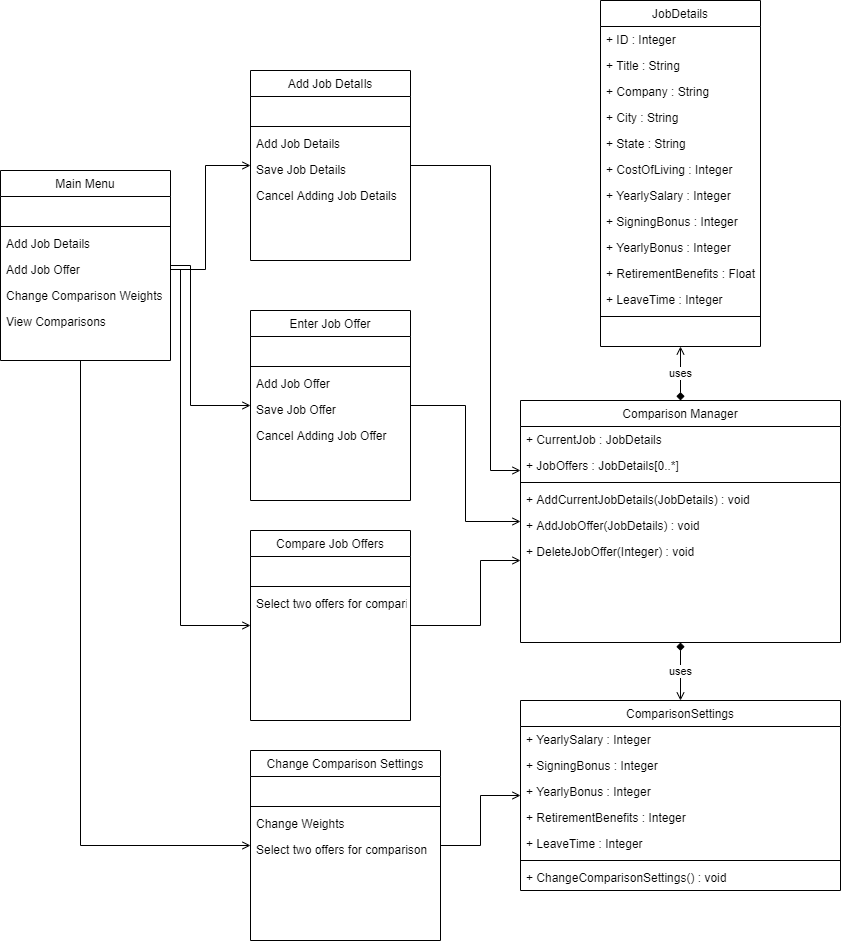

The diagram above was exported from draw.io. Its source (the exported page's mxGraphModel, read from the mxfile embedded in the PNG):
<mxGraphModel dx="1422" dy="753" grid="1" gridSize="10" guides="1" tooltips="1" connect="1" arrows="1" fold="1" page="1" pageScale="1" pageWidth="827" pageHeight="1169" math="0" shadow="0">
  <root>
    <mxCell id="WIyWlLk6GJQsqaUBKTNV-0" />
    <mxCell id="WIyWlLk6GJQsqaUBKTNV-1" parent="WIyWlLk6GJQsqaUBKTNV-0" />
    <mxCell id="OjxGAntlA3DErqsBr536-30" style="edgeStyle=orthogonalEdgeStyle;rounded=0;orthogonalLoop=1;jettySize=auto;html=1;endArrow=open;endFill=0;" edge="1" parent="WIyWlLk6GJQsqaUBKTNV-1" source="OjxGAntlA3DErqsBr536-23" target="OjxGAntlA3DErqsBr536-14">
      <mxGeometry relative="1" as="geometry">
        <Array as="points">
          <mxPoint x="220" y="315" />
          <mxPoint x="220" y="455" />
        </Array>
      </mxGeometry>
    </mxCell>
    <mxCell id="OjxGAntlA3DErqsBr536-69" style="edgeStyle=orthogonalEdgeStyle;rounded=0;orthogonalLoop=1;jettySize=auto;html=1;startArrow=none;startFill=0;endArrow=open;endFill=0;" edge="1" parent="WIyWlLk6GJQsqaUBKTNV-1" source="OjxGAntlA3DErqsBr536-23" target="OjxGAntlA3DErqsBr536-63">
      <mxGeometry relative="1" as="geometry">
        <Array as="points">
          <mxPoint x="110" y="895" />
        </Array>
      </mxGeometry>
    </mxCell>
    <mxCell id="OjxGAntlA3DErqsBr536-23" value="Main Menu" style="swimlane;fontStyle=0;align=center;verticalAlign=top;childLayout=stackLayout;horizontal=1;startSize=26;horizontalStack=0;resizeParent=1;resizeLast=0;collapsible=1;marginBottom=0;rounded=0;shadow=0;strokeWidth=1;" vertex="1" parent="WIyWlLk6GJQsqaUBKTNV-1">
      <mxGeometry x="30" y="220" width="170" height="190" as="geometry">
        <mxRectangle x="230" y="140" width="160" height="26" as="alternateBounds" />
      </mxGeometry>
    </mxCell>
    <mxCell id="OjxGAntlA3DErqsBr536-24" value=" " style="text;align=left;verticalAlign=top;spacingLeft=4;spacingRight=4;overflow=hidden;rotatable=0;points=[[0,0.5],[1,0.5]];portConstraint=eastwest;" vertex="1" parent="OjxGAntlA3DErqsBr536-23">
      <mxGeometry y="26" width="170" height="26" as="geometry" />
    </mxCell>
    <mxCell id="OjxGAntlA3DErqsBr536-25" value="" style="line;html=1;strokeWidth=1;align=left;verticalAlign=middle;spacingTop=-1;spacingLeft=3;spacingRight=3;rotatable=0;labelPosition=right;points=[];portConstraint=eastwest;" vertex="1" parent="OjxGAntlA3DErqsBr536-23">
      <mxGeometry y="52" width="170" height="8" as="geometry" />
    </mxCell>
    <mxCell id="OjxGAntlA3DErqsBr536-26" value="Add Job Details" style="text;align=left;verticalAlign=top;spacingLeft=4;spacingRight=4;overflow=hidden;rotatable=0;points=[[0,0.5],[1,0.5]];portConstraint=eastwest;" vertex="1" parent="OjxGAntlA3DErqsBr536-23">
      <mxGeometry y="60" width="170" height="26" as="geometry" />
    </mxCell>
    <mxCell id="OjxGAntlA3DErqsBr536-27" value="Add Job Offer" style="text;align=left;verticalAlign=top;spacingLeft=4;spacingRight=4;overflow=hidden;rotatable=0;points=[[0,0.5],[1,0.5]];portConstraint=eastwest;" vertex="1" parent="OjxGAntlA3DErqsBr536-23">
      <mxGeometry y="86" width="170" height="26" as="geometry" />
    </mxCell>
    <mxCell id="OjxGAntlA3DErqsBr536-28" value="Change Comparison Weights" style="text;align=left;verticalAlign=top;spacingLeft=4;spacingRight=4;overflow=hidden;rotatable=0;points=[[0,0.5],[1,0.5]];portConstraint=eastwest;" vertex="1" parent="OjxGAntlA3DErqsBr536-23">
      <mxGeometry y="112" width="170" height="26" as="geometry" />
    </mxCell>
    <mxCell id="OjxGAntlA3DErqsBr536-59" value="View Comparisons" style="text;align=left;verticalAlign=top;spacingLeft=4;spacingRight=4;overflow=hidden;rotatable=0;points=[[0,0.5],[1,0.5]];portConstraint=eastwest;" vertex="1" parent="OjxGAntlA3DErqsBr536-23">
      <mxGeometry y="138" width="170" height="26" as="geometry" />
    </mxCell>
    <mxCell id="OjxGAntlA3DErqsBr536-51" style="edgeStyle=orthogonalEdgeStyle;rounded=0;orthogonalLoop=1;jettySize=auto;html=1;endArrow=open;endFill=0;" edge="1" parent="WIyWlLk6GJQsqaUBKTNV-1" source="zkfFHV4jXpPFQw0GAbJ--0" target="OjxGAntlA3DErqsBr536-41">
      <mxGeometry relative="1" as="geometry">
        <Array as="points">
          <mxPoint x="520" y="215" />
          <mxPoint x="520" y="520" />
        </Array>
      </mxGeometry>
    </mxCell>
    <mxCell id="zkfFHV4jXpPFQw0GAbJ--0" value="Add Job DetaIls" style="swimlane;fontStyle=0;align=center;verticalAlign=top;childLayout=stackLayout;horizontal=1;startSize=26;horizontalStack=0;resizeParent=1;resizeLast=0;collapsible=1;marginBottom=0;rounded=0;shadow=0;strokeWidth=1;" parent="WIyWlLk6GJQsqaUBKTNV-1" vertex="1">
      <mxGeometry x="280" y="120" width="160" height="190" as="geometry">
        <mxRectangle x="230" y="140" width="160" height="26" as="alternateBounds" />
      </mxGeometry>
    </mxCell>
    <mxCell id="zkfFHV4jXpPFQw0GAbJ--1" value=" " style="text;align=left;verticalAlign=top;spacingLeft=4;spacingRight=4;overflow=hidden;rotatable=0;points=[[0,0.5],[1,0.5]];portConstraint=eastwest;" parent="zkfFHV4jXpPFQw0GAbJ--0" vertex="1">
      <mxGeometry y="26" width="160" height="26" as="geometry" />
    </mxCell>
    <mxCell id="zkfFHV4jXpPFQw0GAbJ--4" value="" style="line;html=1;strokeWidth=1;align=left;verticalAlign=middle;spacingTop=-1;spacingLeft=3;spacingRight=3;rotatable=0;labelPosition=right;points=[];portConstraint=eastwest;" parent="zkfFHV4jXpPFQw0GAbJ--0" vertex="1">
      <mxGeometry y="52" width="160" height="8" as="geometry" />
    </mxCell>
    <mxCell id="zkfFHV4jXpPFQw0GAbJ--5" value="Add Job Details" style="text;align=left;verticalAlign=top;spacingLeft=4;spacingRight=4;overflow=hidden;rotatable=0;points=[[0,0.5],[1,0.5]];portConstraint=eastwest;" parent="zkfFHV4jXpPFQw0GAbJ--0" vertex="1">
      <mxGeometry y="60" width="160" height="26" as="geometry" />
    </mxCell>
    <mxCell id="OjxGAntlA3DErqsBr536-12" value="Save Job Details" style="text;align=left;verticalAlign=top;spacingLeft=4;spacingRight=4;overflow=hidden;rotatable=0;points=[[0,0.5],[1,0.5]];portConstraint=eastwest;" vertex="1" parent="zkfFHV4jXpPFQw0GAbJ--0">
      <mxGeometry y="86" width="160" height="26" as="geometry" />
    </mxCell>
    <mxCell id="OjxGAntlA3DErqsBr536-13" value="Cancel Adding Job Details" style="text;align=left;verticalAlign=top;spacingLeft=4;spacingRight=4;overflow=hidden;rotatable=0;points=[[0,0.5],[1,0.5]];portConstraint=eastwest;" vertex="1" parent="zkfFHV4jXpPFQw0GAbJ--0">
      <mxGeometry y="112" width="160" height="26" as="geometry" />
    </mxCell>
    <mxCell id="OjxGAntlA3DErqsBr536-52" style="edgeStyle=orthogonalEdgeStyle;rounded=0;orthogonalLoop=1;jettySize=auto;html=1;endArrow=open;endFill=0;" edge="1" parent="WIyWlLk6GJQsqaUBKTNV-1" source="OjxGAntlA3DErqsBr536-14" target="OjxGAntlA3DErqsBr536-41">
      <mxGeometry relative="1" as="geometry" />
    </mxCell>
    <mxCell id="OjxGAntlA3DErqsBr536-14" value="Enter Job Offer" style="swimlane;fontStyle=0;align=center;verticalAlign=top;childLayout=stackLayout;horizontal=1;startSize=26;horizontalStack=0;resizeParent=1;resizeLast=0;collapsible=1;marginBottom=0;rounded=0;shadow=0;strokeWidth=1;" vertex="1" parent="WIyWlLk6GJQsqaUBKTNV-1">
      <mxGeometry x="280" y="360" width="160" height="190" as="geometry">
        <mxRectangle x="230" y="140" width="160" height="26" as="alternateBounds" />
      </mxGeometry>
    </mxCell>
    <mxCell id="OjxGAntlA3DErqsBr536-15" value=" " style="text;align=left;verticalAlign=top;spacingLeft=4;spacingRight=4;overflow=hidden;rotatable=0;points=[[0,0.5],[1,0.5]];portConstraint=eastwest;" vertex="1" parent="OjxGAntlA3DErqsBr536-14">
      <mxGeometry y="26" width="160" height="26" as="geometry" />
    </mxCell>
    <mxCell id="OjxGAntlA3DErqsBr536-16" value="" style="line;html=1;strokeWidth=1;align=left;verticalAlign=middle;spacingTop=-1;spacingLeft=3;spacingRight=3;rotatable=0;labelPosition=right;points=[];portConstraint=eastwest;" vertex="1" parent="OjxGAntlA3DErqsBr536-14">
      <mxGeometry y="52" width="160" height="8" as="geometry" />
    </mxCell>
    <mxCell id="OjxGAntlA3DErqsBr536-17" value="Add Job Offer" style="text;align=left;verticalAlign=top;spacingLeft=4;spacingRight=4;overflow=hidden;rotatable=0;points=[[0,0.5],[1,0.5]];portConstraint=eastwest;" vertex="1" parent="OjxGAntlA3DErqsBr536-14">
      <mxGeometry y="60" width="160" height="26" as="geometry" />
    </mxCell>
    <mxCell id="OjxGAntlA3DErqsBr536-18" value="Save Job Offer" style="text;align=left;verticalAlign=top;spacingLeft=4;spacingRight=4;overflow=hidden;rotatable=0;points=[[0,0.5],[1,0.5]];portConstraint=eastwest;" vertex="1" parent="OjxGAntlA3DErqsBr536-14">
      <mxGeometry y="86" width="160" height="26" as="geometry" />
    </mxCell>
    <mxCell id="OjxGAntlA3DErqsBr536-19" value="Cancel Adding Job Offer" style="text;align=left;verticalAlign=top;spacingLeft=4;spacingRight=4;overflow=hidden;rotatable=0;points=[[0,0.5],[1,0.5]];portConstraint=eastwest;" vertex="1" parent="OjxGAntlA3DErqsBr536-14">
      <mxGeometry y="112" width="160" height="26" as="geometry" />
    </mxCell>
    <mxCell id="OjxGAntlA3DErqsBr536-29" style="edgeStyle=orthogonalEdgeStyle;rounded=0;orthogonalLoop=1;jettySize=auto;html=1;endArrow=open;endFill=0;" edge="1" parent="WIyWlLk6GJQsqaUBKTNV-1" source="OjxGAntlA3DErqsBr536-27" target="zkfFHV4jXpPFQw0GAbJ--0">
      <mxGeometry relative="1" as="geometry">
        <Array as="points">
          <mxPoint x="235" y="319" />
          <mxPoint x="235" y="215" />
        </Array>
      </mxGeometry>
    </mxCell>
    <mxCell id="OjxGAntlA3DErqsBr536-70" style="edgeStyle=orthogonalEdgeStyle;rounded=0;orthogonalLoop=1;jettySize=auto;html=1;startArrow=none;startFill=0;endArrow=open;endFill=0;" edge="1" parent="WIyWlLk6GJQsqaUBKTNV-1" source="OjxGAntlA3DErqsBr536-31" target="OjxGAntlA3DErqsBr536-41">
      <mxGeometry relative="1" as="geometry">
        <Array as="points">
          <mxPoint x="510" y="675" />
          <mxPoint x="510" y="610" />
        </Array>
      </mxGeometry>
    </mxCell>
    <mxCell id="OjxGAntlA3DErqsBr536-31" value="Compare Job Offers" style="swimlane;fontStyle=0;align=center;verticalAlign=top;childLayout=stackLayout;horizontal=1;startSize=26;horizontalStack=0;resizeParent=1;resizeLast=0;collapsible=1;marginBottom=0;rounded=0;shadow=0;strokeWidth=1;" vertex="1" parent="WIyWlLk6GJQsqaUBKTNV-1">
      <mxGeometry x="280" y="580" width="160" height="190" as="geometry">
        <mxRectangle x="230" y="140" width="160" height="26" as="alternateBounds" />
      </mxGeometry>
    </mxCell>
    <mxCell id="OjxGAntlA3DErqsBr536-32" value=" " style="text;align=left;verticalAlign=top;spacingLeft=4;spacingRight=4;overflow=hidden;rotatable=0;points=[[0,0.5],[1,0.5]];portConstraint=eastwest;" vertex="1" parent="OjxGAntlA3DErqsBr536-31">
      <mxGeometry y="26" width="160" height="26" as="geometry" />
    </mxCell>
    <mxCell id="OjxGAntlA3DErqsBr536-33" value="" style="line;html=1;strokeWidth=1;align=left;verticalAlign=middle;spacingTop=-1;spacingLeft=3;spacingRight=3;rotatable=0;labelPosition=right;points=[];portConstraint=eastwest;" vertex="1" parent="OjxGAntlA3DErqsBr536-31">
      <mxGeometry y="52" width="160" height="8" as="geometry" />
    </mxCell>
    <mxCell id="OjxGAntlA3DErqsBr536-35" value="Select two offers for comparison" style="text;align=left;verticalAlign=top;spacingLeft=4;spacingRight=4;overflow=hidden;rotatable=0;points=[[0,0.5],[1,0.5]];portConstraint=eastwest;" vertex="1" parent="OjxGAntlA3DErqsBr536-31">
      <mxGeometry y="60" width="160" height="26" as="geometry" />
    </mxCell>
    <mxCell id="OjxGAntlA3DErqsBr536-37" style="edgeStyle=orthogonalEdgeStyle;rounded=0;orthogonalLoop=1;jettySize=auto;html=1;endArrow=open;endFill=0;" edge="1" parent="WIyWlLk6GJQsqaUBKTNV-1" source="OjxGAntlA3DErqsBr536-27" target="OjxGAntlA3DErqsBr536-31">
      <mxGeometry relative="1" as="geometry">
        <Array as="points">
          <mxPoint x="210" y="319" />
          <mxPoint x="210" y="675" />
        </Array>
      </mxGeometry>
    </mxCell>
    <mxCell id="OjxGAntlA3DErqsBr536-48" value="uses" style="edgeStyle=orthogonalEdgeStyle;rounded=0;orthogonalLoop=1;jettySize=auto;html=1;endArrow=open;endFill=0;startArrow=diamond;startFill=1;" edge="1" parent="WIyWlLk6GJQsqaUBKTNV-1" source="OjxGAntlA3DErqsBr536-41" target="zkfFHV4jXpPFQw0GAbJ--17">
      <mxGeometry relative="1" as="geometry" />
    </mxCell>
    <mxCell id="OjxGAntlA3DErqsBr536-49" value="uses" style="edgeStyle=orthogonalEdgeStyle;rounded=0;orthogonalLoop=1;jettySize=auto;html=1;endArrow=open;endFill=0;startArrow=diamond;startFill=1;" edge="1" parent="WIyWlLk6GJQsqaUBKTNV-1" source="OjxGAntlA3DErqsBr536-41" target="OjxGAntlA3DErqsBr536-4">
      <mxGeometry relative="1" as="geometry" />
    </mxCell>
    <mxCell id="OjxGAntlA3DErqsBr536-41" value="Comparison Manager" style="swimlane;fontStyle=0;align=center;verticalAlign=top;childLayout=stackLayout;horizontal=1;startSize=26;horizontalStack=0;resizeParent=1;resizeLast=0;collapsible=1;marginBottom=0;rounded=0;shadow=0;strokeWidth=1;" vertex="1" parent="WIyWlLk6GJQsqaUBKTNV-1">
      <mxGeometry x="550" y="450" width="320" height="242" as="geometry">
        <mxRectangle x="230" y="140" width="160" height="26" as="alternateBounds" />
      </mxGeometry>
    </mxCell>
    <mxCell id="OjxGAntlA3DErqsBr536-42" value="+ CurrentJob : JobDetails" style="text;align=left;verticalAlign=top;spacingLeft=4;spacingRight=4;overflow=hidden;rotatable=0;points=[[0,0.5],[1,0.5]];portConstraint=eastwest;" vertex="1" parent="OjxGAntlA3DErqsBr536-41">
      <mxGeometry y="26" width="320" height="26" as="geometry" />
    </mxCell>
    <mxCell id="OjxGAntlA3DErqsBr536-50" value="+ JobOffers : JobDetails[0..*]" style="text;align=left;verticalAlign=top;spacingLeft=4;spacingRight=4;overflow=hidden;rotatable=0;points=[[0,0.5],[1,0.5]];portConstraint=eastwest;" vertex="1" parent="OjxGAntlA3DErqsBr536-41">
      <mxGeometry y="52" width="320" height="26" as="geometry" />
    </mxCell>
    <mxCell id="OjxGAntlA3DErqsBr536-43" value="" style="line;html=1;strokeWidth=1;align=left;verticalAlign=middle;spacingTop=-1;spacingLeft=3;spacingRight=3;rotatable=0;labelPosition=right;points=[];portConstraint=eastwest;" vertex="1" parent="OjxGAntlA3DErqsBr536-41">
      <mxGeometry y="78" width="320" height="8" as="geometry" />
    </mxCell>
    <mxCell id="OjxGAntlA3DErqsBr536-44" value="+ AddCurrentJobDetails(JobDetails) : void" style="text;align=left;verticalAlign=top;spacingLeft=4;spacingRight=4;overflow=hidden;rotatable=0;points=[[0,0.5],[1,0.5]];portConstraint=eastwest;" vertex="1" parent="OjxGAntlA3DErqsBr536-41">
      <mxGeometry y="86" width="320" height="26" as="geometry" />
    </mxCell>
    <mxCell id="OjxGAntlA3DErqsBr536-53" value="+ AddJobOffer(JobDetails) : void" style="text;align=left;verticalAlign=top;spacingLeft=4;spacingRight=4;overflow=hidden;rotatable=0;points=[[0,0.5],[1,0.5]];portConstraint=eastwest;" vertex="1" parent="OjxGAntlA3DErqsBr536-41">
      <mxGeometry y="112" width="320" height="26" as="geometry" />
    </mxCell>
    <mxCell id="OjxGAntlA3DErqsBr536-58" value="+ DeleteJobOffer(Integer) : void" style="text;align=left;verticalAlign=top;spacingLeft=4;spacingRight=4;overflow=hidden;rotatable=0;points=[[0,0.5],[1,0.5]];portConstraint=eastwest;" vertex="1" parent="OjxGAntlA3DErqsBr536-41">
      <mxGeometry y="138" width="320" height="26" as="geometry" />
    </mxCell>
    <mxCell id="zkfFHV4jXpPFQw0GAbJ--17" value="JobDetails" style="swimlane;fontStyle=0;align=center;verticalAlign=top;childLayout=stackLayout;horizontal=1;startSize=26;horizontalStack=0;resizeParent=1;resizeLast=0;collapsible=1;marginBottom=0;rounded=0;shadow=0;strokeWidth=1;" parent="WIyWlLk6GJQsqaUBKTNV-1" vertex="1">
      <mxGeometry x="630" y="50" width="160" height="346" as="geometry">
        <mxRectangle x="508" y="120" width="160" height="26" as="alternateBounds" />
      </mxGeometry>
    </mxCell>
    <mxCell id="OjxGAntlA3DErqsBr536-56" value="+ ID : Integer" style="text;align=left;verticalAlign=top;spacingLeft=4;spacingRight=4;overflow=hidden;rotatable=0;points=[[0,0.5],[1,0.5]];portConstraint=eastwest;rounded=0;shadow=0;html=0;" vertex="1" parent="zkfFHV4jXpPFQw0GAbJ--17">
      <mxGeometry y="26" width="160" height="26" as="geometry" />
    </mxCell>
    <mxCell id="zkfFHV4jXpPFQw0GAbJ--18" value="+ Title : String" style="text;align=left;verticalAlign=top;spacingLeft=4;spacingRight=4;overflow=hidden;rotatable=0;points=[[0,0.5],[1,0.5]];portConstraint=eastwest;" parent="zkfFHV4jXpPFQw0GAbJ--17" vertex="1">
      <mxGeometry y="52" width="160" height="26" as="geometry" />
    </mxCell>
    <mxCell id="zkfFHV4jXpPFQw0GAbJ--19" value="+ Company : String" style="text;align=left;verticalAlign=top;spacingLeft=4;spacingRight=4;overflow=hidden;rotatable=0;points=[[0,0.5],[1,0.5]];portConstraint=eastwest;rounded=0;shadow=0;html=0;" parent="zkfFHV4jXpPFQw0GAbJ--17" vertex="1">
      <mxGeometry y="78" width="160" height="26" as="geometry" />
    </mxCell>
    <mxCell id="zkfFHV4jXpPFQw0GAbJ--20" value="+ City : String" style="text;align=left;verticalAlign=top;spacingLeft=4;spacingRight=4;overflow=hidden;rotatable=0;points=[[0,0.5],[1,0.5]];portConstraint=eastwest;rounded=0;shadow=0;html=0;" parent="zkfFHV4jXpPFQw0GAbJ--17" vertex="1">
      <mxGeometry y="104" width="160" height="26" as="geometry" />
    </mxCell>
    <mxCell id="OjxGAntlA3DErqsBr536-71" value="+ State : String" style="text;align=left;verticalAlign=top;spacingLeft=4;spacingRight=4;overflow=hidden;rotatable=0;points=[[0,0.5],[1,0.5]];portConstraint=eastwest;rounded=0;shadow=0;html=0;" vertex="1" parent="zkfFHV4jXpPFQw0GAbJ--17">
      <mxGeometry y="130" width="160" height="26" as="geometry" />
    </mxCell>
    <mxCell id="zkfFHV4jXpPFQw0GAbJ--21" value="+ CostOfLiving : Integer" style="text;align=left;verticalAlign=top;spacingLeft=4;spacingRight=4;overflow=hidden;rotatable=0;points=[[0,0.5],[1,0.5]];portConstraint=eastwest;rounded=0;shadow=0;html=0;" parent="zkfFHV4jXpPFQw0GAbJ--17" vertex="1">
      <mxGeometry y="156" width="160" height="26" as="geometry" />
    </mxCell>
    <mxCell id="zkfFHV4jXpPFQw0GAbJ--22" value="+ YearlySalary : Integer" style="text;align=left;verticalAlign=top;spacingLeft=4;spacingRight=4;overflow=hidden;rotatable=0;points=[[0,0.5],[1,0.5]];portConstraint=eastwest;rounded=0;shadow=0;html=0;" parent="zkfFHV4jXpPFQw0GAbJ--17" vertex="1">
      <mxGeometry y="182" width="160" height="26" as="geometry" />
    </mxCell>
    <mxCell id="zkfFHV4jXpPFQw0GAbJ--24" value="+ SigningBonus : Integer" style="text;align=left;verticalAlign=top;spacingLeft=4;spacingRight=4;overflow=hidden;rotatable=0;points=[[0,0.5],[1,0.5]];portConstraint=eastwest;" parent="zkfFHV4jXpPFQw0GAbJ--17" vertex="1">
      <mxGeometry y="208" width="160" height="26" as="geometry" />
    </mxCell>
    <mxCell id="zkfFHV4jXpPFQw0GAbJ--25" value="+ YearlyBonus : Integer" style="text;align=left;verticalAlign=top;spacingLeft=4;spacingRight=4;overflow=hidden;rotatable=0;points=[[0,0.5],[1,0.5]];portConstraint=eastwest;" parent="zkfFHV4jXpPFQw0GAbJ--17" vertex="1">
      <mxGeometry y="234" width="160" height="26" as="geometry" />
    </mxCell>
    <mxCell id="OjxGAntlA3DErqsBr536-0" value="+ RetirementBenefits : Float" style="text;align=left;verticalAlign=top;spacingLeft=4;spacingRight=4;overflow=hidden;rotatable=0;points=[[0,0.5],[1,0.5]];portConstraint=eastwest;rounded=0;shadow=0;html=0;" vertex="1" parent="zkfFHV4jXpPFQw0GAbJ--17">
      <mxGeometry y="260" width="160" height="26" as="geometry" />
    </mxCell>
    <mxCell id="OjxGAntlA3DErqsBr536-1" value="+ LeaveTime : Integer" style="text;align=left;verticalAlign=top;spacingLeft=4;spacingRight=4;overflow=hidden;rotatable=0;points=[[0,0.5],[1,0.5]];portConstraint=eastwest;rounded=0;shadow=0;html=0;" vertex="1" parent="zkfFHV4jXpPFQw0GAbJ--17">
      <mxGeometry y="286" width="160" height="26" as="geometry" />
    </mxCell>
    <mxCell id="OjxGAntlA3DErqsBr536-3" value="" style="line;html=1;strokeWidth=1;align=left;verticalAlign=middle;spacingTop=-1;spacingLeft=3;spacingRight=3;rotatable=0;labelPosition=right;points=[];portConstraint=eastwest;" vertex="1" parent="zkfFHV4jXpPFQw0GAbJ--17">
      <mxGeometry y="312" width="160" height="8" as="geometry" />
    </mxCell>
    <mxCell id="OjxGAntlA3DErqsBr536-2" value=" " style="text;align=left;verticalAlign=top;spacingLeft=4;spacingRight=4;overflow=hidden;rotatable=0;points=[[0,0.5],[1,0.5]];portConstraint=eastwest;rounded=0;shadow=0;html=0;" vertex="1" parent="zkfFHV4jXpPFQw0GAbJ--17">
      <mxGeometry y="320" width="160" height="26" as="geometry" />
    </mxCell>
    <mxCell id="OjxGAntlA3DErqsBr536-4" value="ComparisonSettings" style="swimlane;fontStyle=0;align=center;verticalAlign=top;childLayout=stackLayout;horizontal=1;startSize=26;horizontalStack=0;resizeParent=1;resizeLast=0;collapsible=1;marginBottom=0;rounded=0;shadow=0;strokeWidth=1;" vertex="1" parent="WIyWlLk6GJQsqaUBKTNV-1">
      <mxGeometry x="550" y="750" width="320" height="190" as="geometry">
        <mxRectangle x="230" y="140" width="160" height="26" as="alternateBounds" />
      </mxGeometry>
    </mxCell>
    <mxCell id="OjxGAntlA3DErqsBr536-5" value="+ YearlySalary : Integer" style="text;align=left;verticalAlign=top;spacingLeft=4;spacingRight=4;overflow=hidden;rotatable=0;points=[[0,0.5],[1,0.5]];portConstraint=eastwest;" vertex="1" parent="OjxGAntlA3DErqsBr536-4">
      <mxGeometry y="26" width="320" height="26" as="geometry" />
    </mxCell>
    <mxCell id="OjxGAntlA3DErqsBr536-6" value="+ SigningBonus : Integer" style="text;align=left;verticalAlign=top;spacingLeft=4;spacingRight=4;overflow=hidden;rotatable=0;points=[[0,0.5],[1,0.5]];portConstraint=eastwest;rounded=0;shadow=0;html=0;" vertex="1" parent="OjxGAntlA3DErqsBr536-4">
      <mxGeometry y="52" width="320" height="26" as="geometry" />
    </mxCell>
    <mxCell id="OjxGAntlA3DErqsBr536-7" value="+ YearlyBonus : Integer" style="text;align=left;verticalAlign=top;spacingLeft=4;spacingRight=4;overflow=hidden;rotatable=0;points=[[0,0.5],[1,0.5]];portConstraint=eastwest;rounded=0;shadow=0;html=0;" vertex="1" parent="OjxGAntlA3DErqsBr536-4">
      <mxGeometry y="78" width="320" height="26" as="geometry" />
    </mxCell>
    <mxCell id="OjxGAntlA3DErqsBr536-9" value="+ RetirementBenefits : Integer" style="text;align=left;verticalAlign=top;spacingLeft=4;spacingRight=4;overflow=hidden;rotatable=0;points=[[0,0.5],[1,0.5]];portConstraint=eastwest;" vertex="1" parent="OjxGAntlA3DErqsBr536-4">
      <mxGeometry y="104" width="320" height="26" as="geometry" />
    </mxCell>
    <mxCell id="OjxGAntlA3DErqsBr536-10" value="+ LeaveTime : Integer" style="text;align=left;verticalAlign=top;spacingLeft=4;spacingRight=4;overflow=hidden;rotatable=0;points=[[0,0.5],[1,0.5]];portConstraint=eastwest;" vertex="1" parent="OjxGAntlA3DErqsBr536-4">
      <mxGeometry y="130" width="320" height="26" as="geometry" />
    </mxCell>
    <mxCell id="OjxGAntlA3DErqsBr536-8" value="" style="line;html=1;strokeWidth=1;align=left;verticalAlign=middle;spacingTop=-1;spacingLeft=3;spacingRight=3;rotatable=0;labelPosition=right;points=[];portConstraint=eastwest;" vertex="1" parent="OjxGAntlA3DErqsBr536-4">
      <mxGeometry y="156" width="320" height="8" as="geometry" />
    </mxCell>
    <mxCell id="OjxGAntlA3DErqsBr536-11" value="+ ChangeComparisonSettings() : void" style="text;align=left;verticalAlign=top;spacingLeft=4;spacingRight=4;overflow=hidden;rotatable=0;points=[[0,0.5],[1,0.5]];portConstraint=eastwest;" vertex="1" parent="OjxGAntlA3DErqsBr536-4">
      <mxGeometry y="164" width="320" height="26" as="geometry" />
    </mxCell>
    <mxCell id="OjxGAntlA3DErqsBr536-68" style="edgeStyle=orthogonalEdgeStyle;rounded=0;orthogonalLoop=1;jettySize=auto;html=1;startArrow=none;startFill=0;endArrow=open;endFill=0;" edge="1" parent="WIyWlLk6GJQsqaUBKTNV-1" source="OjxGAntlA3DErqsBr536-63" target="OjxGAntlA3DErqsBr536-4">
      <mxGeometry relative="1" as="geometry" />
    </mxCell>
    <mxCell id="OjxGAntlA3DErqsBr536-63" value="Change Comparison Settings" style="swimlane;fontStyle=0;align=center;verticalAlign=top;childLayout=stackLayout;horizontal=1;startSize=26;horizontalStack=0;resizeParent=1;resizeLast=0;collapsible=1;marginBottom=0;rounded=0;shadow=0;strokeWidth=1;" vertex="1" parent="WIyWlLk6GJQsqaUBKTNV-1">
      <mxGeometry x="280" y="800" width="190" height="190" as="geometry">
        <mxRectangle x="230" y="140" width="160" height="26" as="alternateBounds" />
      </mxGeometry>
    </mxCell>
    <mxCell id="OjxGAntlA3DErqsBr536-64" value=" " style="text;align=left;verticalAlign=top;spacingLeft=4;spacingRight=4;overflow=hidden;rotatable=0;points=[[0,0.5],[1,0.5]];portConstraint=eastwest;" vertex="1" parent="OjxGAntlA3DErqsBr536-63">
      <mxGeometry y="26" width="190" height="26" as="geometry" />
    </mxCell>
    <mxCell id="OjxGAntlA3DErqsBr536-65" value="" style="line;html=1;strokeWidth=1;align=left;verticalAlign=middle;spacingTop=-1;spacingLeft=3;spacingRight=3;rotatable=0;labelPosition=right;points=[];portConstraint=eastwest;" vertex="1" parent="OjxGAntlA3DErqsBr536-63">
      <mxGeometry y="52" width="190" height="8" as="geometry" />
    </mxCell>
    <mxCell id="OjxGAntlA3DErqsBr536-66" value="Change Weights" style="text;align=left;verticalAlign=top;spacingLeft=4;spacingRight=4;overflow=hidden;rotatable=0;points=[[0,0.5],[1,0.5]];portConstraint=eastwest;" vertex="1" parent="OjxGAntlA3DErqsBr536-63">
      <mxGeometry y="60" width="190" height="26" as="geometry" />
    </mxCell>
    <mxCell id="OjxGAntlA3DErqsBr536-67" value="Select two offers for comparison" style="text;align=left;verticalAlign=top;spacingLeft=4;spacingRight=4;overflow=hidden;rotatable=0;points=[[0,0.5],[1,0.5]];portConstraint=eastwest;" vertex="1" parent="OjxGAntlA3DErqsBr536-63">
      <mxGeometry y="86" width="190" height="26" as="geometry" />
    </mxCell>
  </root>
</mxGraphModel>